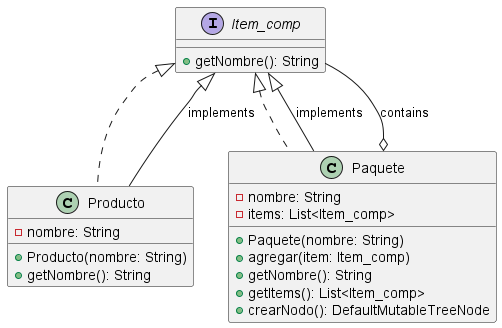

The diagram above was rendered by PlantUML. Its source (embedded in the PNG):
@startuml class_diagram
' Define la interfaz Componente
interface Item_comp {
  +getNombre(): String
}

' Define la clase Hoja
class Producto implements Item_comp {
  -nombre: String
  +Producto(nombre: String)
  +getNombre(): String
}

' Define la clase Compuesto
class Paquete implements Item_comp {
  -nombre: String
  -items: List<Item_comp>
  +Paquete(nombre: String)
  +agregar(item: Item_comp)
  +getNombre(): String
  +getItems(): List<Item_comp>
  +crearNodo(): DefaultMutableTreeNode
}

' Relaciones
Item_comp <|-- Producto : implements
Item_comp <|-- Paquete : implements
Paquete o-- Item_comp : contains

' Notas para explicar el patrón
' note as note_component
'  La interfaz Item_comp declara la operación común
'  para hojas y compuestos.
'end note
'
'note as note_leaf
'  La clase Producto representa un objeto individual (Hoja).
'  No tiene hijos.
'end note
'
'note as note_composite
'  La clase Paquete representa un objeto compuesto.
'  Puede contener otros Item_comp (hojas o compuestos).
'  Implementa operaciones para gestionar sus hijos.
'end note
'
'note as note_composition
'  La relación de agregación (o--) indica que un Paquete
'  puede contener múltiples Item_comp.
'end note
'
'note_component . Item_comp
'note_leaf . Producto
'note_composite . Paquete
'note_composition . Paquete
@enduml